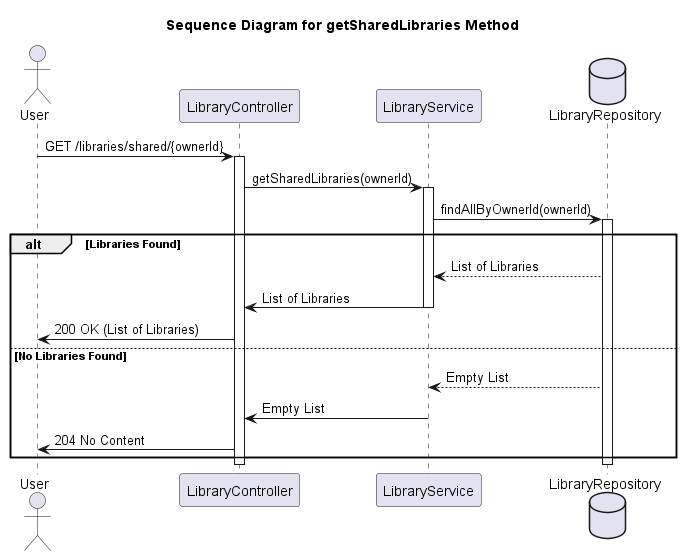

The diagram above was rendered by PlantUML. Its source (embedded in the PNG):
@startuml
title Sequence Diagram for getSharedLibraries Method

actor User
participant LibraryController
participant LibraryService
database LibraryRepository as DB

User -> LibraryController: GET /libraries/shared/{ownerId}
activate LibraryController

LibraryController -> LibraryService: getSharedLibraries(ownerId)
activate LibraryService

LibraryService -> DB: findAllByOwnerId(ownerId)
activate DB

alt Libraries Found
    DB --> LibraryService: List of Libraries
    LibraryService -> LibraryController: List of Libraries
    deactivate LibraryService
    LibraryController -> User: 200 OK (List of Libraries)
else No Libraries Found
    DB --> LibraryService: Empty List
    LibraryService -> LibraryController: Empty List
    deactivate LibraryService
    LibraryController -> User: 204 No Content
end

deactivate LibraryController
deactivate DB

@enduml